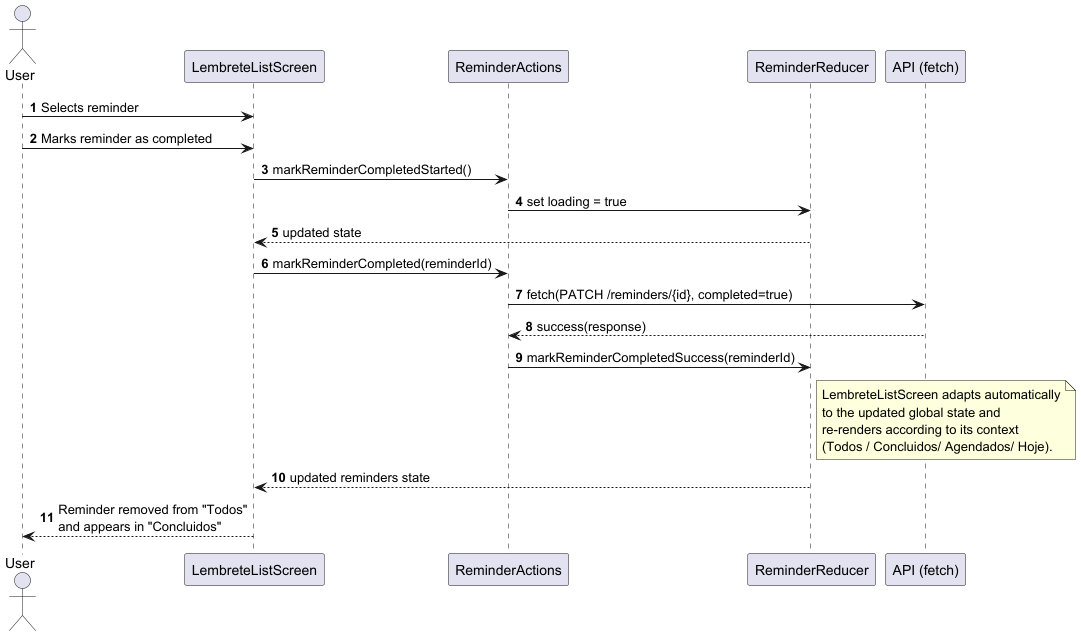

The diagram above was rendered by PlantUML. Its source (embedded in the PNG):
@startuml
' SD - UC15 Mark Reminder as Completed
' Using LembreteListScreen as adaptive reminder container

autonumber

actor "User" as user
participant "LembreteListScreen" as ListUI
participant "ReminderActions" as Actions
participant "ReminderReducer" as Reducer
participant "API (fetch)" as API

user -> ListUI: Selects reminder
user -> ListUI: Marks reminder as completed

ListUI -> Actions: markReminderCompletedStarted()
Actions -> Reducer: set loading = true
Reducer --> ListUI: updated state

ListUI -> Actions: markReminderCompleted(reminderId)
Actions -> API: fetch(PATCH /reminders/{id}, completed=true)

API --> Actions: success(response)
Actions -> Reducer: markReminderCompletedSuccess(reminderId)

note right of Reducer
LembreteListScreen adapts automatically
to the updated global state and
re-renders according to its context
(Todos / Concluidos/ Agendados/ Hoje).
end note

Reducer --> ListUI: updated reminders state
ListUI --> user: Reminder removed from "Todos"\nand appears in "Concluidos"

@enduml